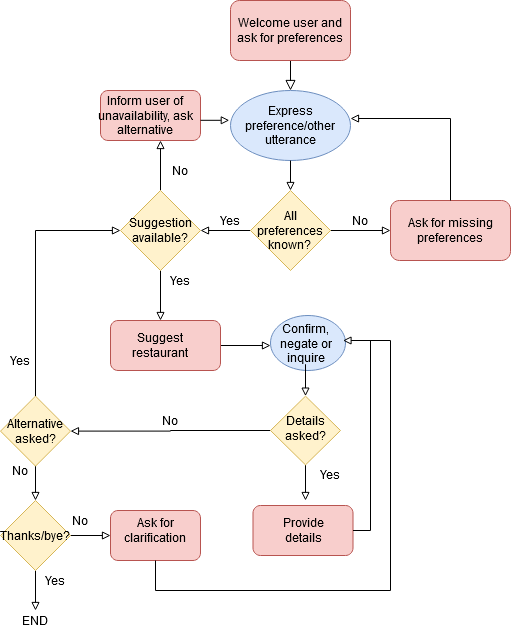

The diagram above was exported from draw.io. Its source (the exported page's mxGraphModel, read from the mxfile embedded in the PNG):
<mxGraphModel dx="2290" dy="760" grid="1" gridSize="10" guides="1" tooltips="1" connect="1" arrows="1" fold="1" page="1" pageScale="1" pageWidth="827" pageHeight="1169" math="0" shadow="0">
  <root>
    <mxCell id="WIyWlLk6GJQsqaUBKTNV-0" />
    <mxCell id="WIyWlLk6GJQsqaUBKTNV-1" parent="WIyWlLk6GJQsqaUBKTNV-0" />
    <mxCell id="WIyWlLk6GJQsqaUBKTNV-2" value="" style="rounded=0;html=1;jettySize=auto;orthogonalLoop=1;fontSize=11;endArrow=block;endFill=0;endSize=8;strokeWidth=1;shadow=0;labelBackgroundColor=none;edgeStyle=orthogonalEdgeStyle;" parent="WIyWlLk6GJQsqaUBKTNV-1" source="WIyWlLk6GJQsqaUBKTNV-3" edge="1">
      <mxGeometry relative="1" as="geometry">
        <mxPoint x="220" y="170" as="targetPoint" />
      </mxGeometry>
    </mxCell>
    <mxCell id="WIyWlLk6GJQsqaUBKTNV-3" value="Welcome user and ask for preferences" style="rounded=1;whiteSpace=wrap;html=1;fontSize=12;glass=0;strokeWidth=1;shadow=0;fillColor=#f8cecc;strokeColor=#b85450;" parent="WIyWlLk6GJQsqaUBKTNV-1" vertex="1">
      <mxGeometry x="160" y="80" width="120" height="60" as="geometry" />
    </mxCell>
    <mxCell id="ddUiGF2ZgXdTGVpc4-ye-0" value="" style="ellipse;whiteSpace=wrap;html=1;fillColor=#dae8fc;strokeColor=#6c8ebf;" parent="WIyWlLk6GJQsqaUBKTNV-1" vertex="1">
      <mxGeometry x="160" y="170" width="120" height="70" as="geometry" />
    </mxCell>
    <mxCell id="ddUiGF2ZgXdTGVpc4-ye-4" style="edgeStyle=orthogonalEdgeStyle;rounded=0;orthogonalLoop=1;jettySize=auto;html=1;entryX=0.5;entryY=0;entryDx=0;entryDy=0;endArrow=block;endFill=0;" parent="WIyWlLk6GJQsqaUBKTNV-1" target="ddUiGF2ZgXdTGVpc4-ye-2" edge="1">
      <mxGeometry relative="1" as="geometry">
        <mxPoint x="220" y="240" as="sourcePoint" />
      </mxGeometry>
    </mxCell>
    <mxCell id="ddUiGF2ZgXdTGVpc4-ye-1" value="Express preference/other utterance" style="text;html=1;strokeColor=none;fillColor=none;align=center;verticalAlign=middle;whiteSpace=wrap;rounded=0;" parent="WIyWlLk6GJQsqaUBKTNV-1" vertex="1">
      <mxGeometry x="180" y="180" width="80" height="50" as="geometry" />
    </mxCell>
    <mxCell id="ddUiGF2ZgXdTGVpc4-ye-6" style="edgeStyle=orthogonalEdgeStyle;rounded=0;orthogonalLoop=1;jettySize=auto;html=1;endArrow=block;endFill=0;" parent="WIyWlLk6GJQsqaUBKTNV-1" source="ddUiGF2ZgXdTGVpc4-ye-2" edge="1">
      <mxGeometry relative="1" as="geometry">
        <mxPoint x="320" y="310" as="targetPoint" />
      </mxGeometry>
    </mxCell>
    <mxCell id="ddUiGF2ZgXdTGVpc4-ye-13" style="edgeStyle=orthogonalEdgeStyle;rounded=0;orthogonalLoop=1;jettySize=auto;html=1;endArrow=block;endFill=0;" parent="WIyWlLk6GJQsqaUBKTNV-1" source="ddUiGF2ZgXdTGVpc4-ye-2" edge="1">
      <mxGeometry relative="1" as="geometry">
        <mxPoint x="130" y="310" as="targetPoint" />
      </mxGeometry>
    </mxCell>
    <mxCell id="ddUiGF2ZgXdTGVpc4-ye-2" value="" style="rhombus;whiteSpace=wrap;html=1;fillColor=#fff2cc;strokeColor=#d6b656;" parent="WIyWlLk6GJQsqaUBKTNV-1" vertex="1">
      <mxGeometry x="180" y="270" width="80" height="80" as="geometry" />
    </mxCell>
    <mxCell id="ddUiGF2ZgXdTGVpc4-ye-5" value="&lt;div&gt;All preferences&lt;/div&gt;&lt;div&gt;known?&lt;br&gt;&lt;/div&gt;" style="text;html=1;strokeColor=none;fillColor=none;align=center;verticalAlign=middle;whiteSpace=wrap;rounded=0;" parent="WIyWlLk6GJQsqaUBKTNV-1" vertex="1">
      <mxGeometry x="190" y="290" width="60" height="40" as="geometry" />
    </mxCell>
    <mxCell id="ddUiGF2ZgXdTGVpc4-ye-8" value="No" style="text;html=1;strokeColor=none;fillColor=none;align=center;verticalAlign=middle;whiteSpace=wrap;rounded=0;" parent="WIyWlLk6GJQsqaUBKTNV-1" vertex="1">
      <mxGeometry x="270" y="290" width="40" height="20" as="geometry" />
    </mxCell>
    <mxCell id="ddUiGF2ZgXdTGVpc4-ye-9" value="" style="rounded=1;whiteSpace=wrap;html=1;fillColor=#f8cecc;strokeColor=#b85450;" parent="WIyWlLk6GJQsqaUBKTNV-1" vertex="1">
      <mxGeometry x="320" y="280" width="120" height="60" as="geometry" />
    </mxCell>
    <mxCell id="ddUiGF2ZgXdTGVpc4-ye-12" style="edgeStyle=orthogonalEdgeStyle;rounded=0;orthogonalLoop=1;jettySize=auto;html=1;entryX=1;entryY=0.4;entryDx=0;entryDy=0;entryPerimeter=0;endArrow=block;endFill=0;" parent="WIyWlLk6GJQsqaUBKTNV-1" source="ddUiGF2ZgXdTGVpc4-ye-10" target="ddUiGF2ZgXdTGVpc4-ye-0" edge="1">
      <mxGeometry relative="1" as="geometry">
        <Array as="points">
          <mxPoint x="380" y="198" />
        </Array>
      </mxGeometry>
    </mxCell>
    <mxCell id="ddUiGF2ZgXdTGVpc4-ye-10" value="Ask for missing preferences" style="text;html=1;strokeColor=none;fillColor=none;align=center;verticalAlign=middle;whiteSpace=wrap;rounded=0;" parent="WIyWlLk6GJQsqaUBKTNV-1" vertex="1">
      <mxGeometry x="320" y="280" width="120" height="60" as="geometry" />
    </mxCell>
    <mxCell id="ddUiGF2ZgXdTGVpc4-ye-14" value="Yes" style="text;html=1;strokeColor=none;fillColor=none;align=center;verticalAlign=middle;whiteSpace=wrap;rounded=0;" parent="WIyWlLk6GJQsqaUBKTNV-1" vertex="1">
      <mxGeometry x="140" y="290" width="40" height="20" as="geometry" />
    </mxCell>
    <mxCell id="ddUiGF2ZgXdTGVpc4-ye-18" style="edgeStyle=orthogonalEdgeStyle;rounded=0;orthogonalLoop=1;jettySize=auto;html=1;endArrow=block;endFill=0;" parent="WIyWlLk6GJQsqaUBKTNV-1" source="ddUiGF2ZgXdTGVpc4-ye-16" edge="1">
      <mxGeometry relative="1" as="geometry">
        <mxPoint x="90" y="220" as="targetPoint" />
      </mxGeometry>
    </mxCell>
    <mxCell id="ddUiGF2ZgXdTGVpc4-ye-19" style="edgeStyle=orthogonalEdgeStyle;rounded=0;orthogonalLoop=1;jettySize=auto;html=1;endArrow=block;endFill=0;" parent="WIyWlLk6GJQsqaUBKTNV-1" source="ddUiGF2ZgXdTGVpc4-ye-16" edge="1">
      <mxGeometry relative="1" as="geometry">
        <mxPoint x="90" y="400" as="targetPoint" />
      </mxGeometry>
    </mxCell>
    <mxCell id="ddUiGF2ZgXdTGVpc4-ye-16" value="" style="rhombus;whiteSpace=wrap;html=1;fillColor=#fff2cc;strokeColor=#d6b656;" parent="WIyWlLk6GJQsqaUBKTNV-1" vertex="1">
      <mxGeometry x="50" y="270" width="80" height="80" as="geometry" />
    </mxCell>
    <mxCell id="ddUiGF2ZgXdTGVpc4-ye-17" value="&lt;div&gt;Suggestion &lt;br&gt;&lt;/div&gt;&lt;div&gt;available?&lt;br&gt;&lt;/div&gt;" style="text;html=1;strokeColor=none;fillColor=none;align=center;verticalAlign=middle;whiteSpace=wrap;rounded=0;" parent="WIyWlLk6GJQsqaUBKTNV-1" vertex="1">
      <mxGeometry x="60" y="290" width="60" height="40" as="geometry" />
    </mxCell>
    <mxCell id="ddUiGF2ZgXdTGVpc4-ye-20" value="No" style="text;html=1;strokeColor=none;fillColor=none;align=center;verticalAlign=middle;whiteSpace=wrap;rounded=0;" parent="WIyWlLk6GJQsqaUBKTNV-1" vertex="1">
      <mxGeometry x="90" y="240" width="40" height="20" as="geometry" />
    </mxCell>
    <mxCell id="ddUiGF2ZgXdTGVpc4-ye-21" value="Yes" style="text;html=1;strokeColor=none;fillColor=none;align=center;verticalAlign=middle;whiteSpace=wrap;rounded=0;" parent="WIyWlLk6GJQsqaUBKTNV-1" vertex="1">
      <mxGeometry x="90" y="350" width="40" height="20" as="geometry" />
    </mxCell>
    <mxCell id="ddUiGF2ZgXdTGVpc4-ye-22" value="" style="rounded=1;whiteSpace=wrap;html=1;fillColor=#f8cecc;strokeColor=#b85450;" parent="WIyWlLk6GJQsqaUBKTNV-1" vertex="1">
      <mxGeometry x="30" y="170" width="100" height="50" as="geometry" />
    </mxCell>
    <mxCell id="ddUiGF2ZgXdTGVpc4-ye-28" style="edgeStyle=orthogonalEdgeStyle;rounded=0;orthogonalLoop=1;jettySize=auto;html=1;entryX=-0.01;entryY=0.426;entryDx=0;entryDy=0;entryPerimeter=0;endArrow=block;endFill=0;" parent="WIyWlLk6GJQsqaUBKTNV-1" source="ddUiGF2ZgXdTGVpc4-ye-23" target="ddUiGF2ZgXdTGVpc4-ye-0" edge="1">
      <mxGeometry relative="1" as="geometry">
        <Array as="points">
          <mxPoint x="150" y="200" />
        </Array>
      </mxGeometry>
    </mxCell>
    <mxCell id="ddUiGF2ZgXdTGVpc4-ye-23" value="Inform user of unavailability, ask alternative" style="text;html=1;strokeColor=none;fillColor=none;align=center;verticalAlign=middle;whiteSpace=wrap;rounded=0;" parent="WIyWlLk6GJQsqaUBKTNV-1" vertex="1">
      <mxGeometry x="20" y="170" width="110" height="50" as="geometry" />
    </mxCell>
    <mxCell id="ddUiGF2ZgXdTGVpc4-ye-93" style="edgeStyle=orthogonalEdgeStyle;rounded=0;orthogonalLoop=1;jettySize=auto;html=1;endArrow=block;endFill=0;" parent="WIyWlLk6GJQsqaUBKTNV-1" source="ddUiGF2ZgXdTGVpc4-ye-29" edge="1">
      <mxGeometry relative="1" as="geometry">
        <mxPoint x="199.99999999999977" y="425" as="targetPoint" />
      </mxGeometry>
    </mxCell>
    <mxCell id="ddUiGF2ZgXdTGVpc4-ye-29" value="" style="rounded=1;whiteSpace=wrap;html=1;fillColor=#f8cecc;strokeColor=#b85450;" parent="WIyWlLk6GJQsqaUBKTNV-1" vertex="1">
      <mxGeometry x="40" y="400" width="110" height="50" as="geometry" />
    </mxCell>
    <mxCell id="ddUiGF2ZgXdTGVpc4-ye-30" value="Suggest restaurant" style="text;html=1;strokeColor=none;fillColor=none;align=center;verticalAlign=middle;whiteSpace=wrap;rounded=0;" parent="WIyWlLk6GJQsqaUBKTNV-1" vertex="1">
      <mxGeometry x="70" y="415" width="40" height="20" as="geometry" />
    </mxCell>
    <mxCell id="ddUiGF2ZgXdTGVpc4-ye-32" value="" style="ellipse;whiteSpace=wrap;html=1;fillColor=#dae8fc;strokeColor=#6c8ebf;" parent="WIyWlLk6GJQsqaUBKTNV-1" vertex="1">
      <mxGeometry x="200" y="395" width="75" height="55" as="geometry" />
    </mxCell>
    <mxCell id="ddUiGF2ZgXdTGVpc4-ye-94" style="edgeStyle=orthogonalEdgeStyle;rounded=0;orthogonalLoop=1;jettySize=auto;html=1;entryX=0.5;entryY=0;entryDx=0;entryDy=0;endArrow=block;endFill=0;" parent="WIyWlLk6GJQsqaUBKTNV-1" source="ddUiGF2ZgXdTGVpc4-ye-33" target="ddUiGF2ZgXdTGVpc4-ye-46" edge="1">
      <mxGeometry relative="1" as="geometry" />
    </mxCell>
    <mxCell id="ddUiGF2ZgXdTGVpc4-ye-33" value="Confirm, negate or inquire" style="text;html=1;strokeColor=none;fillColor=none;align=center;verticalAlign=middle;whiteSpace=wrap;rounded=0;" parent="WIyWlLk6GJQsqaUBKTNV-1" vertex="1">
      <mxGeometry x="197.5" y="401.25" width="75" height="42.5" as="geometry" />
    </mxCell>
    <mxCell id="ddUiGF2ZgXdTGVpc4-ye-74" style="edgeStyle=orthogonalEdgeStyle;rounded=0;orthogonalLoop=1;jettySize=auto;html=1;entryX=0;entryY=0.5;entryDx=0;entryDy=0;endArrow=block;endFill=0;" parent="WIyWlLk6GJQsqaUBKTNV-1" source="ddUiGF2ZgXdTGVpc4-ye-37" target="ddUiGF2ZgXdTGVpc4-ye-16" edge="1">
      <mxGeometry relative="1" as="geometry">
        <Array as="points">
          <mxPoint x="-35" y="310" />
        </Array>
      </mxGeometry>
    </mxCell>
    <mxCell id="ddUiGF2ZgXdTGVpc4-ye-77" style="edgeStyle=orthogonalEdgeStyle;rounded=0;orthogonalLoop=1;jettySize=auto;html=1;endArrow=block;endFill=0;" parent="WIyWlLk6GJQsqaUBKTNV-1" source="ddUiGF2ZgXdTGVpc4-ye-37" edge="1">
      <mxGeometry relative="1" as="geometry">
        <mxPoint x="-35" y="580" as="targetPoint" />
      </mxGeometry>
    </mxCell>
    <mxCell id="ddUiGF2ZgXdTGVpc4-ye-37" value="" style="rhombus;whiteSpace=wrap;html=1;fillColor=#fff2cc;strokeColor=#d6b656;" parent="WIyWlLk6GJQsqaUBKTNV-1" vertex="1">
      <mxGeometry x="-70" y="475.63" width="70" height="70" as="geometry" />
    </mxCell>
    <mxCell id="ddUiGF2ZgXdTGVpc4-ye-38" value="Alternative asked?" style="text;html=1;strokeColor=none;fillColor=none;align=center;verticalAlign=middle;whiteSpace=wrap;rounded=0;" parent="WIyWlLk6GJQsqaUBKTNV-1" vertex="1">
      <mxGeometry x="-55" y="500.63" width="40" height="20" as="geometry" />
    </mxCell>
    <mxCell id="ddUiGF2ZgXdTGVpc4-ye-43" value="Yes" style="text;html=1;strokeColor=none;fillColor=none;align=center;verticalAlign=middle;whiteSpace=wrap;rounded=0;" parent="WIyWlLk6GJQsqaUBKTNV-1" vertex="1">
      <mxGeometry x="-70" y="430" width="40" height="20" as="geometry" />
    </mxCell>
    <mxCell id="ddUiGF2ZgXdTGVpc4-ye-45" value="No" style="text;html=1;strokeColor=none;fillColor=none;align=center;verticalAlign=middle;whiteSpace=wrap;rounded=0;" parent="WIyWlLk6GJQsqaUBKTNV-1" vertex="1">
      <mxGeometry x="-70" y="540" width="40" height="20" as="geometry" />
    </mxCell>
    <mxCell id="ddUiGF2ZgXdTGVpc4-ye-95" style="edgeStyle=orthogonalEdgeStyle;rounded=0;orthogonalLoop=1;jettySize=auto;html=1;exitX=0;exitY=0.5;exitDx=0;exitDy=0;endArrow=block;endFill=0;" parent="WIyWlLk6GJQsqaUBKTNV-1" source="ddUiGF2ZgXdTGVpc4-ye-46" target="ddUiGF2ZgXdTGVpc4-ye-37" edge="1">
      <mxGeometry relative="1" as="geometry" />
    </mxCell>
    <mxCell id="ddUiGF2ZgXdTGVpc4-ye-97" style="edgeStyle=orthogonalEdgeStyle;rounded=0;orthogonalLoop=1;jettySize=auto;html=1;endArrow=block;endFill=0;" parent="WIyWlLk6GJQsqaUBKTNV-1" source="ddUiGF2ZgXdTGVpc4-ye-46" edge="1">
      <mxGeometry relative="1" as="geometry">
        <mxPoint x="235" y="580" as="targetPoint" />
      </mxGeometry>
    </mxCell>
    <mxCell id="ddUiGF2ZgXdTGVpc4-ye-46" value="" style="rhombus;whiteSpace=wrap;html=1;fillColor=#fff2cc;strokeColor=#d6b656;" parent="WIyWlLk6GJQsqaUBKTNV-1" vertex="1">
      <mxGeometry x="200" y="475.63" width="70" height="68.75" as="geometry" />
    </mxCell>
    <mxCell id="ddUiGF2ZgXdTGVpc4-ye-47" value="Details asked?" style="text;html=1;strokeColor=none;fillColor=none;align=center;verticalAlign=middle;whiteSpace=wrap;rounded=0;" parent="WIyWlLk6GJQsqaUBKTNV-1" vertex="1">
      <mxGeometry x="215" y="498.13" width="40" height="20" as="geometry" />
    </mxCell>
    <mxCell id="ddUiGF2ZgXdTGVpc4-ye-52" value="" style="rounded=1;whiteSpace=wrap;html=1;fillColor=#f8cecc;strokeColor=#b85450;" parent="WIyWlLk6GJQsqaUBKTNV-1" vertex="1">
      <mxGeometry x="182.5" y="585" width="100" height="50" as="geometry" />
    </mxCell>
    <mxCell id="ddUiGF2ZgXdTGVpc4-ye-53" value="Provide details" style="text;html=1;strokeColor=none;fillColor=none;align=center;verticalAlign=middle;whiteSpace=wrap;rounded=0;" parent="WIyWlLk6GJQsqaUBKTNV-1" vertex="1">
      <mxGeometry x="212.5" y="600" width="40" height="20" as="geometry" />
    </mxCell>
    <mxCell id="ddUiGF2ZgXdTGVpc4-ye-57" value="Yes" style="text;html=1;strokeColor=none;fillColor=none;align=center;verticalAlign=middle;whiteSpace=wrap;rounded=0;" parent="WIyWlLk6GJQsqaUBKTNV-1" vertex="1">
      <mxGeometry x="240" y="544.38" width="40" height="20" as="geometry" />
    </mxCell>
    <mxCell id="ddUiGF2ZgXdTGVpc4-ye-100" style="edgeStyle=orthogonalEdgeStyle;rounded=0;orthogonalLoop=1;jettySize=auto;html=1;endArrow=block;endFill=0;" parent="WIyWlLk6GJQsqaUBKTNV-1" source="ddUiGF2ZgXdTGVpc4-ye-88" target="ddUiGF2ZgXdTGVpc4-ye-101" edge="1">
      <mxGeometry relative="1" as="geometry">
        <mxPoint x="60" y="615" as="targetPoint" />
      </mxGeometry>
    </mxCell>
    <mxCell id="ddUiGF2ZgXdTGVpc4-ye-106" style="edgeStyle=orthogonalEdgeStyle;rounded=0;orthogonalLoop=1;jettySize=auto;html=1;entryX=0;entryY=0.5;entryDx=0;entryDy=0;endArrow=block;endFill=0;" parent="WIyWlLk6GJQsqaUBKTNV-1" source="ddUiGF2ZgXdTGVpc4-ye-88" target="ddUiGF2ZgXdTGVpc4-ye-104" edge="1">
      <mxGeometry relative="1" as="geometry" />
    </mxCell>
    <mxCell id="ddUiGF2ZgXdTGVpc4-ye-88" value="" style="rhombus;whiteSpace=wrap;html=1;fillColor=#fff2cc;strokeColor=#d6b656;" parent="WIyWlLk6GJQsqaUBKTNV-1" vertex="1">
      <mxGeometry x="-70" y="580" width="70" height="70" as="geometry" />
    </mxCell>
    <mxCell id="ddUiGF2ZgXdTGVpc4-ye-89" value="Thanks/bye?" style="text;html=1;strokeColor=none;fillColor=none;align=center;verticalAlign=middle;whiteSpace=wrap;rounded=0;" parent="WIyWlLk6GJQsqaUBKTNV-1" vertex="1">
      <mxGeometry x="-55" y="600" width="40" height="30" as="geometry" />
    </mxCell>
    <mxCell id="ddUiGF2ZgXdTGVpc4-ye-98" value="No" style="text;html=1;strokeColor=none;fillColor=none;align=center;verticalAlign=middle;whiteSpace=wrap;rounded=0;" parent="WIyWlLk6GJQsqaUBKTNV-1" vertex="1">
      <mxGeometry x="80" y="490" width="40" height="20" as="geometry" />
    </mxCell>
    <mxCell id="ddUiGF2ZgXdTGVpc4-ye-101" value="END" style="text;html=1;strokeColor=none;fillColor=none;align=center;verticalAlign=middle;whiteSpace=wrap;rounded=0;" parent="WIyWlLk6GJQsqaUBKTNV-1" vertex="1">
      <mxGeometry x="-55" y="690" width="40" height="20" as="geometry" />
    </mxCell>
    <mxCell id="ddUiGF2ZgXdTGVpc4-ye-102" value="Yes" style="text;html=1;strokeColor=none;fillColor=none;align=center;verticalAlign=middle;whiteSpace=wrap;rounded=0;" parent="WIyWlLk6GJQsqaUBKTNV-1" vertex="1">
      <mxGeometry x="-30" y="650" width="30" height="20" as="geometry" />
    </mxCell>
    <mxCell id="ddUiGF2ZgXdTGVpc4-ye-104" value="" style="rounded=1;whiteSpace=wrap;html=1;fillColor=#f8cecc;strokeColor=#b85450;" parent="WIyWlLk6GJQsqaUBKTNV-1" vertex="1">
      <mxGeometry x="40" y="590" width="90" height="50" as="geometry" />
    </mxCell>
    <mxCell id="ddUiGF2ZgXdTGVpc4-ye-107" style="edgeStyle=orthogonalEdgeStyle;rounded=0;orthogonalLoop=1;jettySize=auto;html=1;endArrow=block;endFill=0;" parent="WIyWlLk6GJQsqaUBKTNV-1" target="ddUiGF2ZgXdTGVpc4-ye-33" edge="1">
      <mxGeometry relative="1" as="geometry">
        <mxPoint x="320" y="410" as="targetPoint" />
        <mxPoint x="85" y="640" as="sourcePoint" />
        <Array as="points">
          <mxPoint x="85" y="670" />
          <mxPoint x="320" y="670" />
          <mxPoint x="320" y="420" />
        </Array>
      </mxGeometry>
    </mxCell>
    <mxCell id="ddUiGF2ZgXdTGVpc4-ye-105" value="Ask for clarification" style="text;html=1;strokeColor=none;fillColor=none;align=center;verticalAlign=middle;whiteSpace=wrap;rounded=0;" parent="WIyWlLk6GJQsqaUBKTNV-1" vertex="1">
      <mxGeometry x="40" y="590" width="90" height="40" as="geometry" />
    </mxCell>
    <mxCell id="ddUiGF2ZgXdTGVpc4-ye-108" value="No" style="text;html=1;strokeColor=none;fillColor=none;align=center;verticalAlign=middle;whiteSpace=wrap;rounded=0;" parent="WIyWlLk6GJQsqaUBKTNV-1" vertex="1">
      <mxGeometry x="-10" y="590" width="40" height="20" as="geometry" />
    </mxCell>
    <mxCell id="zmnCzdVGS4t_wH9I9nYn-1" value="" style="endArrow=none;html=1;" edge="1" parent="WIyWlLk6GJQsqaUBKTNV-1">
      <mxGeometry width="50" height="50" relative="1" as="geometry">
        <mxPoint x="300" y="610" as="sourcePoint" />
        <mxPoint x="300" y="420" as="targetPoint" />
      </mxGeometry>
    </mxCell>
    <mxCell id="zmnCzdVGS4t_wH9I9nYn-2" value="" style="endArrow=none;html=1;exitX=1;exitY=0.5;exitDx=0;exitDy=0;" edge="1" parent="WIyWlLk6GJQsqaUBKTNV-1" source="ddUiGF2ZgXdTGVpc4-ye-52">
      <mxGeometry width="50" height="50" relative="1" as="geometry">
        <mxPoint x="290" y="570" as="sourcePoint" />
        <mxPoint x="300" y="610" as="targetPoint" />
      </mxGeometry>
    </mxCell>
  </root>
</mxGraphModel>